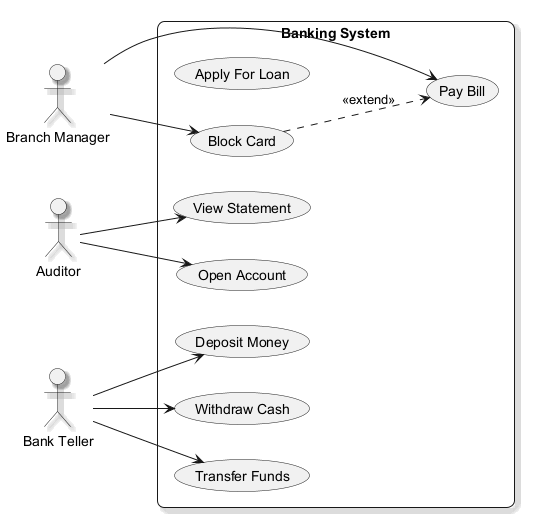

The diagram above was rendered by PlantUML. Its source (embedded in the PNG):
@startuml
skinparam backgroundColor #FFFFFF
skinparam roundCorner 15
skinparam shadowing true
left to right direction
actor "Auditor" as Auditor
actor "Bank Teller" as BankTeller
actor "Branch Manager" as BranchManager
rectangle "Banking System" {
  usecase "Apply For Loan" as UC_ApplyForLoan
  usecase "Transfer Funds" as UC_TransferFunds
  usecase "Deposit Money" as UC_DepositMoney
  usecase "Open Account" as UC_OpenAccount
  usecase "Pay Bill" as UC_PayBill
  usecase "Block Card" as UC_BlockCard
  usecase "Withdraw Cash" as UC_WithdrawCash
  usecase "View Statement" as UC_ViewStatement
}
Auditor --> UC_ViewStatement
Auditor --> UC_OpenAccount
BankTeller --> UC_DepositMoney
BankTeller --> UC_TransferFunds
BankTeller --> UC_WithdrawCash
BranchManager --> UC_PayBill
BranchManager --> UC_BlockCard
UC_BlockCard ..> UC_PayBill : <<extend>>
@enduml